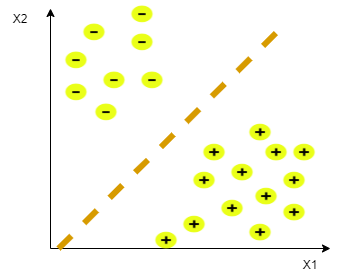

The diagram above was exported from draw.io. Its source (the exported page's mxGraphModel, read from the mxfile embedded in the PNG):
<mxGraphModel dx="1423" dy="757" grid="1" gridSize="10" guides="1" tooltips="1" connect="1" arrows="1" fold="1" page="1" pageScale="1" pageWidth="827" pageHeight="1169" math="0" shadow="0">
  <root>
    <mxCell id="0" />
    <mxCell id="1" parent="0" />
    <mxCell id="2" value="" style="group" vertex="1" connectable="0" parent="1">
      <mxGeometry x="120" y="72" width="280" height="254" as="geometry" />
    </mxCell>
    <mxCell id="3" value="" style="endArrow=classic;html=1;" edge="1" parent="2">
      <mxGeometry width="50" height="50" relative="1" as="geometry">
        <mxPoint y="248" as="sourcePoint" />
        <mxPoint y="8" as="targetPoint" />
      </mxGeometry>
    </mxCell>
    <mxCell id="4" value="" style="endArrow=classic;html=1;" edge="1" parent="2">
      <mxGeometry width="50" height="50" relative="1" as="geometry">
        <mxPoint y="248" as="sourcePoint" />
        <mxPoint x="280" y="248" as="targetPoint" />
      </mxGeometry>
    </mxCell>
    <mxCell id="5" value="" style="shape=image;html=1;verticalAlign=top;verticalLabelPosition=bottom;labelBackgroundColor=#ffffff;imageAspect=0;aspect=fixed;image=https://cdn3.iconfinder.com/data/icons/signs-symbols-5/126/slice326-128.png" vertex="1" parent="2">
      <mxGeometry x="30" y="18" width="28" height="28" as="geometry" />
    </mxCell>
    <mxCell id="6" value="" style="shape=image;html=1;verticalAlign=top;verticalLabelPosition=bottom;labelBackgroundColor=#ffffff;imageAspect=0;aspect=fixed;image=https://cdn3.iconfinder.com/data/icons/signs-symbols-5/126/slice323-128.png" vertex="1" parent="2">
      <mxGeometry x="130" y="210" width="28" height="28" as="geometry" />
    </mxCell>
    <mxCell id="7" value="" style="shape=image;html=1;verticalAlign=top;verticalLabelPosition=bottom;labelBackgroundColor=#ffffff;imageAspect=0;aspect=fixed;image=https://cdn3.iconfinder.com/data/icons/signs-symbols-5/126/slice326-128.png" vertex="1" parent="2">
      <mxGeometry x="12" y="46" width="28" height="28" as="geometry" />
    </mxCell>
    <mxCell id="8" value="" style="shape=image;html=1;verticalAlign=top;verticalLabelPosition=bottom;labelBackgroundColor=#ffffff;imageAspect=0;aspect=fixed;image=https://cdn3.iconfinder.com/data/icons/signs-symbols-5/126/slice326-128.png" vertex="1" parent="2">
      <mxGeometry x="50" y="66" width="28" height="28" as="geometry" />
    </mxCell>
    <mxCell id="9" value="" style="shape=image;html=1;verticalAlign=top;verticalLabelPosition=bottom;labelBackgroundColor=#ffffff;imageAspect=0;aspect=fixed;image=https://cdn3.iconfinder.com/data/icons/signs-symbols-5/126/slice326-128.png" vertex="1" parent="2">
      <mxGeometry x="78" width="28" height="28" as="geometry" />
    </mxCell>
    <mxCell id="10" value="" style="shape=image;html=1;verticalAlign=top;verticalLabelPosition=bottom;labelBackgroundColor=#ffffff;imageAspect=0;aspect=fixed;image=https://cdn3.iconfinder.com/data/icons/signs-symbols-5/126/slice326-128.png" vertex="1" parent="2">
      <mxGeometry x="88" y="66" width="28" height="28" as="geometry" />
    </mxCell>
    <mxCell id="11" value="" style="shape=image;html=1;verticalAlign=top;verticalLabelPosition=bottom;labelBackgroundColor=#ffffff;imageAspect=0;aspect=fixed;image=https://cdn3.iconfinder.com/data/icons/signs-symbols-5/126/slice326-128.png" vertex="1" parent="2">
      <mxGeometry x="42" y="98" width="28" height="28" as="geometry" />
    </mxCell>
    <mxCell id="12" value="" style="shape=image;html=1;verticalAlign=top;verticalLabelPosition=bottom;labelBackgroundColor=#ffffff;imageAspect=0;aspect=fixed;image=https://cdn3.iconfinder.com/data/icons/signs-symbols-5/126/slice326-128.png" vertex="1" parent="2">
      <mxGeometry x="78" y="28" width="28" height="28" as="geometry" />
    </mxCell>
    <mxCell id="13" value="" style="shape=image;html=1;verticalAlign=top;verticalLabelPosition=bottom;labelBackgroundColor=#ffffff;imageAspect=0;aspect=fixed;image=https://cdn3.iconfinder.com/data/icons/signs-symbols-5/126/slice326-128.png" vertex="1" parent="2">
      <mxGeometry x="12" y="78" width="28" height="28" as="geometry" />
    </mxCell>
    <mxCell id="14" value="" style="shape=image;html=1;verticalAlign=top;verticalLabelPosition=bottom;labelBackgroundColor=#ffffff;imageAspect=0;aspect=fixed;image=https://cdn3.iconfinder.com/data/icons/signs-symbols-5/126/slice323-128.png" vertex="1" parent="2">
      <mxGeometry x="150" y="138" width="28" height="28" as="geometry" />
    </mxCell>
    <mxCell id="15" value="" style="shape=image;html=1;verticalAlign=top;verticalLabelPosition=bottom;labelBackgroundColor=#ffffff;imageAspect=0;aspect=fixed;image=https://cdn3.iconfinder.com/data/icons/signs-symbols-5/126/slice323-128.png" vertex="1" parent="2">
      <mxGeometry x="212" y="138" width="28" height="28" as="geometry" />
    </mxCell>
    <mxCell id="16" value="" style="shape=image;html=1;verticalAlign=top;verticalLabelPosition=bottom;labelBackgroundColor=#ffffff;imageAspect=0;aspect=fixed;image=https://cdn3.iconfinder.com/data/icons/signs-symbols-5/126/slice323-128.png" vertex="1" parent="2">
      <mxGeometry x="178" y="158" width="28" height="28" as="geometry" />
    </mxCell>
    <mxCell id="17" value="" style="shape=image;html=1;verticalAlign=top;verticalLabelPosition=bottom;labelBackgroundColor=#ffffff;imageAspect=0;aspect=fixed;image=https://cdn3.iconfinder.com/data/icons/signs-symbols-5/126/slice323-128.png" vertex="1" parent="2">
      <mxGeometry x="140" y="166" width="28" height="28" as="geometry" />
    </mxCell>
    <mxCell id="18" value="" style="shape=image;html=1;verticalAlign=top;verticalLabelPosition=bottom;labelBackgroundColor=#ffffff;imageAspect=0;aspect=fixed;image=https://cdn3.iconfinder.com/data/icons/signs-symbols-5/126/slice323-128.png" vertex="1" parent="2">
      <mxGeometry x="230" y="166" width="28" height="28" as="geometry" />
    </mxCell>
    <mxCell id="19" value="" style="shape=image;html=1;verticalAlign=top;verticalLabelPosition=bottom;labelBackgroundColor=#ffffff;imageAspect=0;aspect=fixed;image=https://cdn3.iconfinder.com/data/icons/signs-symbols-5/126/slice323-128.png" vertex="1" parent="2">
      <mxGeometry x="168" y="194" width="28" height="28" as="geometry" />
    </mxCell>
    <mxCell id="20" value="" style="shape=image;html=1;verticalAlign=top;verticalLabelPosition=bottom;labelBackgroundColor=#ffffff;imageAspect=0;aspect=fixed;image=https://cdn3.iconfinder.com/data/icons/signs-symbols-5/126/slice323-128.png" vertex="1" parent="2">
      <mxGeometry x="230" y="198" width="28" height="28" as="geometry" />
    </mxCell>
    <mxCell id="21" value="" style="shape=image;html=1;verticalAlign=top;verticalLabelPosition=bottom;labelBackgroundColor=#ffffff;imageAspect=0;aspect=fixed;image=https://cdn3.iconfinder.com/data/icons/signs-symbols-5/126/slice323-128.png" vertex="1" parent="2">
      <mxGeometry x="196" y="218" width="28" height="28" as="geometry" />
    </mxCell>
    <mxCell id="22" value="" style="shape=image;html=1;verticalAlign=top;verticalLabelPosition=bottom;labelBackgroundColor=#ffffff;imageAspect=0;aspect=fixed;image=https://cdn3.iconfinder.com/data/icons/signs-symbols-5/126/slice323-128.png" vertex="1" parent="2">
      <mxGeometry x="202" y="182" width="28" height="28" as="geometry" />
    </mxCell>
    <mxCell id="23" value="" style="shape=image;html=1;verticalAlign=top;verticalLabelPosition=bottom;labelBackgroundColor=#ffffff;imageAspect=0;aspect=fixed;image=https://cdn3.iconfinder.com/data/icons/signs-symbols-5/126/slice323-128.png" vertex="1" parent="2">
      <mxGeometry x="102" y="226" width="28" height="28" as="geometry" />
    </mxCell>
    <mxCell id="24" value="" style="shape=image;html=1;verticalAlign=top;verticalLabelPosition=bottom;labelBackgroundColor=#ffffff;imageAspect=0;aspect=fixed;image=https://cdn3.iconfinder.com/data/icons/signs-symbols-5/126/slice323-128.png" vertex="1" parent="2">
      <mxGeometry x="196" y="118" width="28" height="28" as="geometry" />
    </mxCell>
    <mxCell id="25" value="" style="shape=image;html=1;verticalAlign=top;verticalLabelPosition=bottom;labelBackgroundColor=#ffffff;imageAspect=0;aspect=fixed;image=https://cdn3.iconfinder.com/data/icons/signs-symbols-5/126/slice323-128.png" vertex="1" parent="2">
      <mxGeometry x="240" y="138" width="28" height="28" as="geometry" />
    </mxCell>
    <mxCell id="26" value="" style="endArrow=none;html=1;strokeWidth=6;fillColor=#ffe6cc;strokeColor=#d79b00;dashed=1;" edge="1" parent="2">
      <mxGeometry width="50" height="50" relative="1" as="geometry">
        <mxPoint x="8" y="248" as="sourcePoint" />
        <mxPoint x="230" y="28" as="targetPoint" />
      </mxGeometry>
    </mxCell>
    <mxCell id="27" value="X1" style="text;html=1;strokeColor=none;fillColor=none;align=center;verticalAlign=middle;whiteSpace=wrap;rounded=0;" vertex="1" parent="1">
      <mxGeometry x="360" y="326" width="40" height="20" as="geometry" />
    </mxCell>
    <mxCell id="28" value="X2" style="text;html=1;strokeColor=none;fillColor=none;align=center;verticalAlign=middle;whiteSpace=wrap;rounded=0;" vertex="1" parent="1">
      <mxGeometry x="70" y="80" width="40" height="20" as="geometry" />
    </mxCell>
  </root>
</mxGraphModel>